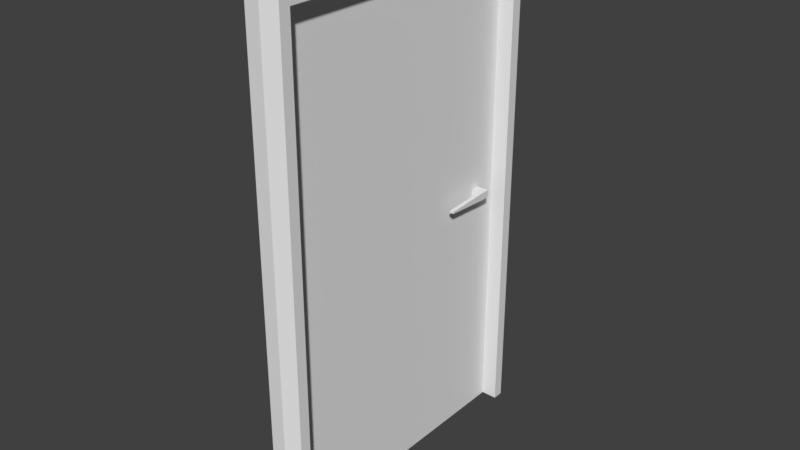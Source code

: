 # Source: Door.blend  (saved by Blender 2.79.0; exported with 4.5.12 LTS)
import bpy
from mathutils import Matrix  # noqa: F401  (used for matrix-valued properties, if any)

bpy.ops.wm.read_factory_settings(use_empty=True)
scene = bpy.context.scene
scene.name = 'Scene'

# ---- collections
col_collection_1 = bpy.data.collections.new('Collection 1'); scene.collection.children.link(col_collection_1)

# ---- materials (node trees are filled in below, after node groups)
mat_door_mat = bpy.data.materials.new('Door_Mat')
mat_door_mat.alpha_threshold = 0.0
mat_door_mat.use_transparent_shadow = False
mat_door_mat.roughness = 0.5
mat_door_mat.specular_intensity = 0.1087

# ---- material node trees

# ---- world
world_world = bpy.data.worlds.new('World'); scene.world = world_world
world_world.color = (0.05088, 0.05088, 0.05088)
world_world.use_sun_shadow = False
world_world.sun_shadow_jitter_overblur = 0.0
world_world.cycles.sampling_method = 'MANUAL'

# ---- meshes
me_cube_002 = bpy.data.meshes.new('Cube.002')
me_cube_002.from_pydata([(-0.1069, -2.44, 0.009262), (-0.1069, -2.44, 8.265), (-0.1069, 2.72, 0.009262), (-0.1069, 2.72, 8.265), (0.1229, -2.44, 0.009262), (0.1229, -2.44, 8.265), (0.1229, 2.72, 0.009262), (0.1229, 2.72, 8.265), (-0.25, 2.376, 0.009262), (-0.25, -2.096, 0.009262), (-0.1069, -2.096, 8.265), (-0.1069, 2.376, 8.265), (0.266, -2.096, 0.009262), (0.266, 2.376, 0.009262), (0.1229, 2.376, 8.265), (0.1229, -2.096, 8.265), (-0.1069, -2.44, 7.859), (-0.1069, 2.72, 7.859), (0.1229, 2.72, 7.859), (0.1229, -2.44, 7.859), (0.266, 2.376, 7.859), (0.266, -2.096, 7.859), (-0.25, -2.096, 7.859), (-0.25, 2.376, 7.859), (0.008005, -2.187, 7.859), (0.008005, -2.187, 0.009262), (0.008005, 2.468, 7.859), (0.008005, 2.468, 0.009262), (0.008005, 1.884, 7.859), (0.008005, 1.884, 0.009262), (0.008005, 2.017, 0.009262), (0.008005, 2.017, 7.859), (0.008005, -2.187, 3.943), (0.008005, 2.468, 3.943), (0.008005, 1.884, 3.943), (0.008005, 2.017, 3.943), (0.008005, 2.468, 4.063), (0.008005, 1.884, 4.063), (0.008005, 2.017, 4.063), (0.008005, -2.187, 4.063), (0.1304, 1.884, 3.943), (0.1304, 2.017, 3.943), (0.1304, 1.884, 4.063), (0.1304, 2.017, 4.063), (0.1995, 1.884, 3.943), (0.1995, 2.017, 3.943), (0.1995, 1.884, 4.063), (0.1995, 2.017, 4.063), (0.1304, 1.149, 3.987), (0.1304, 1.149, 4.019), (0.1995, 1.149, 3.987), (0.1995, 1.149, 4.019), (-0.1069, 2.548, 8.265), (0.266, 2.548, 0.009262), (-0.25, 2.548, 0.009262), (0.1229, 2.548, 8.265), (0.266, 2.548, 7.859), (-0.1069, -2.44, 8.062), (-0.1069, 2.72, 8.062), (0.1229, 2.72, 8.062), (0.1229, -2.44, 8.062), (0.266, 2.376, 8.062), (0.266, -2.096, 8.062), (0.266, 2.548, 8.062), (-0.25, -2.268, 0.009262), (0.1229, -2.268, 8.265), (-0.1069, -2.268, 8.265), (0.266, -2.268, 0.009262), (0.266, -2.268, 7.859), (0.266, -2.268, 8.062), (-0.004875, -1.998, 6.208), (0.1089, -1.998, 6.208), (-0.004875, -1.998, 5.714), (0.1089, -1.998, 5.714), (0.2136, -2.109, 6.208), (0.2136, -2.109, 5.714), (-0.004875, -2.109, 6.208), (-0.004875, -2.109, 5.714), (-0.004875, -1.998, 2.428), (0.1089, -1.998, 2.428), (-0.004875, -1.998, 1.934), (0.1089, -1.998, 1.934), (0.2136, -2.109, 2.428), (0.2136, -2.109, 1.934), (-0.004875, -2.109, 2.428), (-0.004875, -2.109, 1.934)], [], [(58, 3, 7, 59), (69, 65, 5, 60), (60, 5, 1, 57), (64, 67, 4, 0), (65, 66, 1, 5), (55, 52, 11, 14), (14, 11, 10, 15), (54, 53, 13, 8), (63, 55, 14, 61), (61, 14, 15, 62), (53, 56, 20, 13), (4, 19, 16, 0), (67, 68, 19, 4), (2, 17, 18, 6), (9, 22, 21, 12), (22, 23, 20, 21), (13, 20, 23, 8), (35, 30, 27, 33), (32, 25, 29, 34), (34, 29, 30, 35), (34, 35, 41, 40), (39, 32, 34, 37), (38, 35, 33, 36), (31, 38, 36, 26), (24, 39, 37, 28), (28, 37, 38, 31), (43, 42, 46, 47), (38, 37, 42, 43), (35, 38, 43, 41), (37, 34, 40, 42), (46, 44, 45, 47), (40, 44, 50, 48), (41, 43, 47, 45), (40, 41, 45, 44), (49, 48, 50, 51), (42, 40, 48, 49), (46, 42, 49, 51), (44, 46, 51, 50), (6, 18, 56, 53), (59, 7, 55, 63), (2, 6, 53, 54), (7, 3, 52, 55), (18, 59, 63, 56), (20, 61, 62, 21), (56, 63, 61, 20), (19, 60, 57, 16), (68, 69, 60, 19), (17, 58, 59, 18), (21, 62, 69, 68), (12, 21, 68, 67), (15, 10, 66, 65), (9, 12, 67, 64), (62, 15, 65, 69), (70, 71, 73, 72), (73, 71, 74, 75), (70, 72, 77, 76), (70, 76, 74, 71), (72, 73, 75, 77), (78, 79, 81, 80), (81, 79, 82, 83), (78, 80, 85, 84), (78, 84, 82, 79), (80, 81, 83, 85)])
_uv = me_cube_002.uv_layers.new(name='UVMap')
_uv.uv.foreach_set('vector', [0.9319, 0.2775, 0.939, 0.2852, 0.9304, 0.2894, 0.9241, 0.2854, 0.9276, 0.5847, 0.9397, 0.5828, 0.9411, 0.5898, 0.9339, 0.5939, 0.9339, 0.5939, 0.9411, 0.5898, 0.9502, 0.5938, 0.9425, 0.6033, 0.5854, 0.8947, 0.6234, 0.8597, 0.6283, 0.871, 0.6181, 0.8968, 0.9397, 0.5828, 0.9526, 0.5833, 0.9502, 0.5938, 0.9411, 0.5898, 0.9299, 0.2959, 0.941, 0.294, 0.9424, 0.3033, 0.9297, 0.3041, 0.9297, 0.3041, 0.9424, 0.3033, 0.9526, 0.5731, 0.939, 0.5733, 0.6216, 0.01095, 0.6561, 0.04583, 0.6514, 0.05226, 0.6058, 0.02956, 0.9185, 0.294, 0.9299, 0.2959, 0.9297, 0.3041, 0.9161, 0.3023, 0.9161, 0.3023, 0.9297, 0.3041, 0.939, 0.5733, 0.9246, 0.5758, 0.6561, 0.04583, 0.9096, 0.2892, 0.9041, 0.2988, 0.6514, 0.05226, 0.6283, 0.871, 0.9251, 0.6008, 0.9336, 0.6107, 0.6181, 0.8968, 0.6234, 0.8597, 0.9174, 0.5896, 0.9251, 0.6008, 0.6283, 0.871, 0.6526, 0.015, 0.9244, 0.2707, 0.9165, 0.2796, 0.6601, 0.03576, 0.5714, 0.8717, 0.8783, 0.5645, 0.9123, 0.58, 0.6184, 0.854, 0.8783, 0.5645, 0.8784, 0.3094, 0.9041, 0.2988, 0.9123, 0.58, 0.6514, 0.05226, 0.9041, 0.2988, 0.8784, 0.3094, 0.6058, 0.02956, 0.3658, 0.338, 0.3659, 0.008033, 0.4037, 0.008047, 0.4036, 0.3381, 0.01313, 0.3379, 0.01324, 0.007916, 0.3548, 0.00803, 0.3547, 0.338, 0.3547, 0.338, 0.3548, 0.00803, 0.3659, 0.008033, 0.3658, 0.338, 0.4145, 0.02082, 0.4133, 0.02072, 0.41, 0.01814, 0.4196, 0.01538, 0.01313, 0.348, 0.01313, 0.3379, 0.3547, 0.338, 0.3547, 0.3481, 0.3658, 0.3481, 0.3658, 0.338, 0.4036, 0.3381, 0.4036, 0.3481, 0.3657, 0.6665, 0.3658, 0.3481, 0.4036, 0.3481, 0.4035, 0.6665, 0.01302, 0.6664, 0.01313, 0.348, 0.3547, 0.3481, 0.3546, 0.6665, 0.3546, 0.6665, 0.3547, 0.3481, 0.3658, 0.3481, 0.3657, 0.6665, 0.41, 0.02448, 0.4194, 0.02718, 0.4177, 0.03384, 0.4048, 0.02821, 0.413, 0.02164, 0.4142, 0.02197, 0.4194, 0.02718, 0.41, 0.02448, 0.4133, 0.02072, 0.413, 0.02164, 0.41, 0.02448, 0.41, 0.01814, 0.4142, 0.02194, 0.4145, 0.02085, 0.4196, 0.01538, 0.4194, 0.02718, 0.5602, 0.0333, 0.5607, 0.02337, 0.5716, 0.02391, 0.5712, 0.03384, 0.4196, 0.01538, 0.4183, 0.007916, 0.4946, 0.01659, 0.4938, 0.02374, 0.41, 0.01814, 0.41, 0.02448, 0.4048, 0.02821, 0.4038, 0.01463, 0.4196, 0.01538, 0.41, 0.01814, 0.4038, 0.01463, 0.4183, 0.007916, 0.4936, 0.02637, 0.4938, 0.02374, 0.4995, 0.02402, 0.4994, 0.02665, 0.4194, 0.02718, 0.4196, 0.01538, 0.4938, 0.02374, 0.4936, 0.02637, 0.4177, 0.03384, 0.4194, 0.02718, 0.4936, 0.02637, 0.4937, 0.03221, 0.5607, 0.02337, 0.5602, 0.0333, 0.4994, 0.02665, 0.4995, 0.02402, 0.6601, 0.03576, 0.9165, 0.2796, 0.9096, 0.2892, 0.6561, 0.04583, 0.9241, 0.2854, 0.9304, 0.2894, 0.9299, 0.2959, 0.9185, 0.294, 0.6526, 0.015, 0.6601, 0.03576, 0.6561, 0.04583, 0.6216, 0.01095, 0.9304, 0.2894, 0.939, 0.2852, 0.941, 0.294, 0.9299, 0.2959, 0.9165, 0.2796, 0.9241, 0.2854, 0.9185, 0.294, 0.9096, 0.2892, 0.9041, 0.2988, 0.9161, 0.3023, 0.9246, 0.5758, 0.9123, 0.58, 0.9096, 0.2892, 0.9185, 0.294, 0.9161, 0.3023, 0.9041, 0.2988, 0.9251, 0.6008, 0.9339, 0.5939, 0.9425, 0.6033, 0.9336, 0.6107, 0.9174, 0.5896, 0.9276, 0.5847, 0.9339, 0.5939, 0.9251, 0.6008, 0.9244, 0.2707, 0.9319, 0.2775, 0.9241, 0.2854, 0.9165, 0.2796, 0.9123, 0.58, 0.9246, 0.5758, 0.9276, 0.5847, 0.9174, 0.5896, 0.6184, 0.854, 0.9123, 0.58, 0.9174, 0.5896, 0.6234, 0.8597, 0.939, 0.5733, 0.9526, 0.5731, 0.9526, 0.5833, 0.9397, 0.5828, 0.5714, 0.8717, 0.6184, 0.854, 0.6234, 0.8597, 0.5854, 0.8947, 0.9246, 0.5758, 0.939, 0.5733, 0.9397, 0.5828, 0.9276, 0.5847, 0.5717, 0.5553, 0.519, 0.5553, 0.519, 0.3268, 0.5717, 0.3268, 0.519, 0.3268, 0.519, 0.5553, 0.4485, 0.5553, 0.4485, 0.3268, 0.5717, 0.5553, 0.5717, 0.3268, 0.6229, 0.3268, 0.6229, 0.5553, 0.5717, 0.5553, 0.6229, 0.5553, 0.6229, 0.6564, 0.5717, 0.608, 0.5717, 0.3268, 0.5717, 0.2742, 0.6229, 0.2257, 0.6229, 0.3268, 0.5717, 0.5553, 0.519, 0.5553, 0.519, 0.3268, 0.5717, 0.3268, 0.519, 0.3268, 0.519, 0.5553, 0.4485, 0.5553, 0.4485, 0.3268, 0.5717, 0.5553, 0.5717, 0.3268, 0.6229, 0.3268, 0.6229, 0.5553, 0.5717, 0.5553, 0.6229, 0.5553, 0.6229, 0.6564, 0.5717, 0.608, 0.5717, 0.3268, 0.5717, 0.2742, 0.6229, 0.2257, 0.6229, 0.3268])
me_cube_002.materials.append(mat_door_mat)
me_cube_002.use_remesh_preserve_volume = False
me_cube_002.use_remesh_preserve_attributes = False
me_cube_002.use_mirror_vertex_groups = False
me_cube_002.update()

# ---- objects
ob_door = bpy.data.objects.new('Door', me_cube_002)

# ---- transforms, parenting, visibility, modifiers, constraints
ob_door.location = (0.0, 0.0, 0.0)
ob_door.lineart.crease_threshold = 0.0

# ---- collection membership
col_collection_1.objects.link(ob_door)

# ---- scene / render settings (as saved in the file)
scene.frame_start = 1; scene.frame_end = 250; scene.frame_set(0)
scene.render.engine = 'BLENDER_EEVEE_NEXT'
scene.render.resolution_percentage = 50
scene.render.dither_intensity = 0.0
scene.cycles.use_denoising = False
scene.cycles.samples = 128
scene.cycles.sampling_pattern = 'TABULATED_SOBOL'
scene.cycles.use_adaptive_sampling = False
scene.cycles.use_light_tree = False
scene.cycles.blur_glossy = 0.0
scene.cycles.sample_clamp_indirect = 0.0
scene.view_settings.view_transform = 'Standard'
bpy.context.view_layer.update()

# ---- added for rendering (the .blend has no active camera and no usable light): camera, sun
cam_auto = bpy.data.cameras.new('AutoCamera')
cam_auto.lens = 50.0
cam_auto.sensor_width = 36.0
cam_auto.clip_end = 1000.0
ob_auto_camera = bpy.data.objects.new('AutoCamera', cam_auto)
scene.collection.objects.link(ob_auto_camera)
ob_auto_camera.location = (9.02799, -10.6837, 11.353)
ob_auto_camera.rotation_euler = (1.09748, -7.21219e-08, 0.694738)
scene.camera = ob_auto_camera
light_auto_sun = bpy.data.lights.new('AutoSun', 'SUN')
light_auto_sun.energy = 3.0
light_auto_sun.angle = 0.0523599
ob_auto_sun = bpy.data.objects.new('AutoSun', light_auto_sun)
scene.collection.objects.link(ob_auto_sun)
ob_auto_sun.rotation_euler = (0.872665, 0.174533, 0.523599)
bpy.context.view_layer.update()
